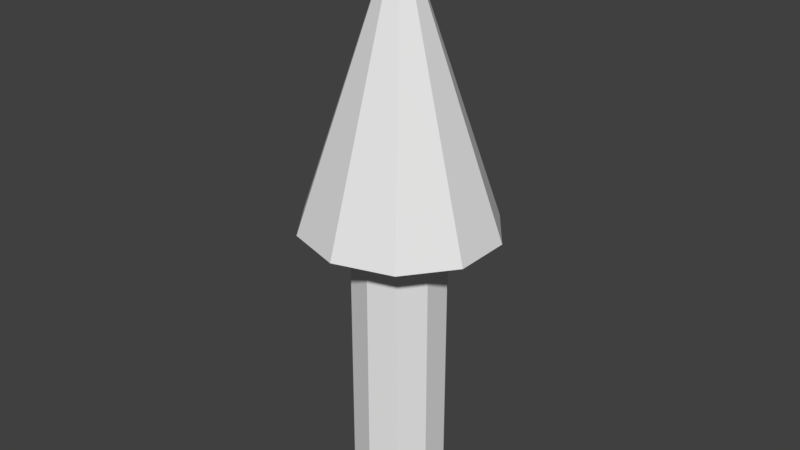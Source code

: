 # Source: Vector.blend  (saved by Blender 2.78.0; exported with 4.5.12 LTS)
import bpy
from mathutils import Matrix  # noqa: F401  (used for matrix-valued properties, if any)

bpy.ops.wm.read_factory_settings(use_empty=True)
scene = bpy.context.scene
scene.name = 'Scene'

# ---- collections
col_collection_1 = bpy.data.collections.new('Collection 1'); scene.collection.children.link(col_collection_1)

# ---- world
world_world = bpy.data.worlds.new('World'); scene.world = world_world
world_world.color = (0.05088, 0.05088, 0.05088)
world_world.use_sun_shadow = False
world_world.sun_shadow_jitter_overblur = 0.0
world_world.cycles.sampling_method = 'MANUAL'

# ---- meshes
me_cylinder = bpy.data.meshes.new('Cylinder')
me_cylinder.from_pydata([(0.0, 0.33, -1.0), (0.0, 0.33, 1.0), (0.194, 0.267, -1.0), (0.194, 0.267, 1.0), (0.3138, 0.102, -1.0), (0.3138, 0.102, 1.0), (0.3138, -0.102, -1.0), (0.3138, -0.102, 1.0), (0.194, -0.267, -1.0), (0.194, -0.267, 1.0), (-2.885e-08, -0.33, -1.0), (-2.885e-08, -0.33, 1.0), (-0.194, -0.267, -1.0), (-0.194, -0.267, 1.0), (-0.3138, -0.102, -1.0), (-0.3138, -0.102, 1.0), (-0.3138, 0.102, -1.0), (-0.3138, 0.102, 1.0), (-0.194, 0.267, -1.0), (-0.194, 0.267, 1.0)], [], [(0, 1, 3, 2), (2, 3, 5, 4), (4, 5, 7, 6), (6, 7, 9, 8), (8, 9, 11, 10), (10, 11, 13, 12), (12, 13, 15, 14), (14, 15, 17, 16), (3, 1, 19, 17, 15, 13, 11, 9, 7, 5), (16, 17, 19, 18), (18, 19, 1, 0), (0, 2, 4, 6, 8, 10, 12, 14, 16, 18)])
me_cylinder.use_remesh_preserve_volume = False
me_cylinder.use_remesh_preserve_attributes = False
me_cylinder.use_mirror_vertex_groups = False
me_cylinder.update()
me_cone = bpy.data.meshes.new('Cone')
me_cone.from_pydata([(0.0, 1.0, -1.0), (0.5878, 0.809, -1.0), (0.9511, 0.309, -1.0), (0.9511, -0.309, -1.0), (0.5878, -0.809, -1.0), (-8.742e-08, -1.0, -1.0), (0.0, 0.0, 1.0), (-0.5878, -0.809, -1.0), (-0.9511, -0.309, -1.0), (-0.9511, 0.309, -1.0), (-0.5878, 0.809, -1.0)], [], [(0, 6, 1), (1, 6, 2), (2, 6, 3), (3, 6, 4), (4, 6, 5), (5, 6, 7), (7, 6, 8), (8, 6, 9), (9, 6, 10), (10, 6, 0), (0, 1, 2, 3, 4, 5, 7, 8, 9, 10)])
me_cone.use_remesh_preserve_volume = False
me_cone.use_remesh_preserve_attributes = False
me_cone.use_mirror_vertex_groups = False
me_cone.update()

# ---- objects
ob_shaft = bpy.data.objects.new('Shaft', me_cylinder)
ob_tip = bpy.data.objects.new('Tip', me_cone)

# ---- transforms, parenting, visibility, modifiers, constraints
ob_shaft.location = (0.0, 0.0, 1.0)
ob_shaft.lineart.crease_threshold = 0.0
ob_tip.location = (0.0, 0.0, 3.0)
ob_tip.scale = (0.694, 0.66, 1.0)
ob_tip.lineart.crease_threshold = 0.0

# ---- collection membership
col_collection_1.objects.link(ob_shaft)
col_collection_1.objects.link(ob_tip)

# ---- scene / render settings (as saved in the file)
scene.frame_start = 1; scene.frame_end = 250; scene.frame_set(1)
scene.render.engine = 'BLENDER_EEVEE_NEXT'
scene.render.resolution_percentage = 50
scene.render.dither_intensity = 0.0
scene.cycles.use_denoising = False
scene.cycles.samples = 128
scene.cycles.sampling_pattern = 'TABULATED_SOBOL'
scene.cycles.light_sampling_threshold = 0.0
scene.cycles.use_adaptive_sampling = False
scene.cycles.use_light_tree = False
scene.cycles.blur_glossy = 0.0
scene.cycles.sample_clamp_indirect = 0.0
scene.view_settings.view_transform = 'Standard'
bpy.context.view_layer.update()

# ---- added for rendering (the .blend has no active camera and no usable light): camera, sun
cam_auto = bpy.data.cameras.new('AutoCamera')
cam_auto.lens = 50.0
cam_auto.sensor_width = 36.0
cam_auto.clip_end = 1000.0
ob_auto_camera = bpy.data.objects.new('AutoCamera', cam_auto)
scene.collection.objects.link(ob_auto_camera)
ob_auto_camera.location = (4.08409, -4.90091, 5.26727)
ob_auto_camera.rotation_euler = (1.09748, -7.21219e-08, 0.694738)
scene.camera = ob_auto_camera
light_auto_sun = bpy.data.lights.new('AutoSun', 'SUN')
light_auto_sun.energy = 3.0
light_auto_sun.angle = 0.0523599
ob_auto_sun = bpy.data.objects.new('AutoSun', light_auto_sun)
scene.collection.objects.link(ob_auto_sun)
ob_auto_sun.rotation_euler = (0.872665, 0.174533, 0.523599)
bpy.context.view_layer.update()
